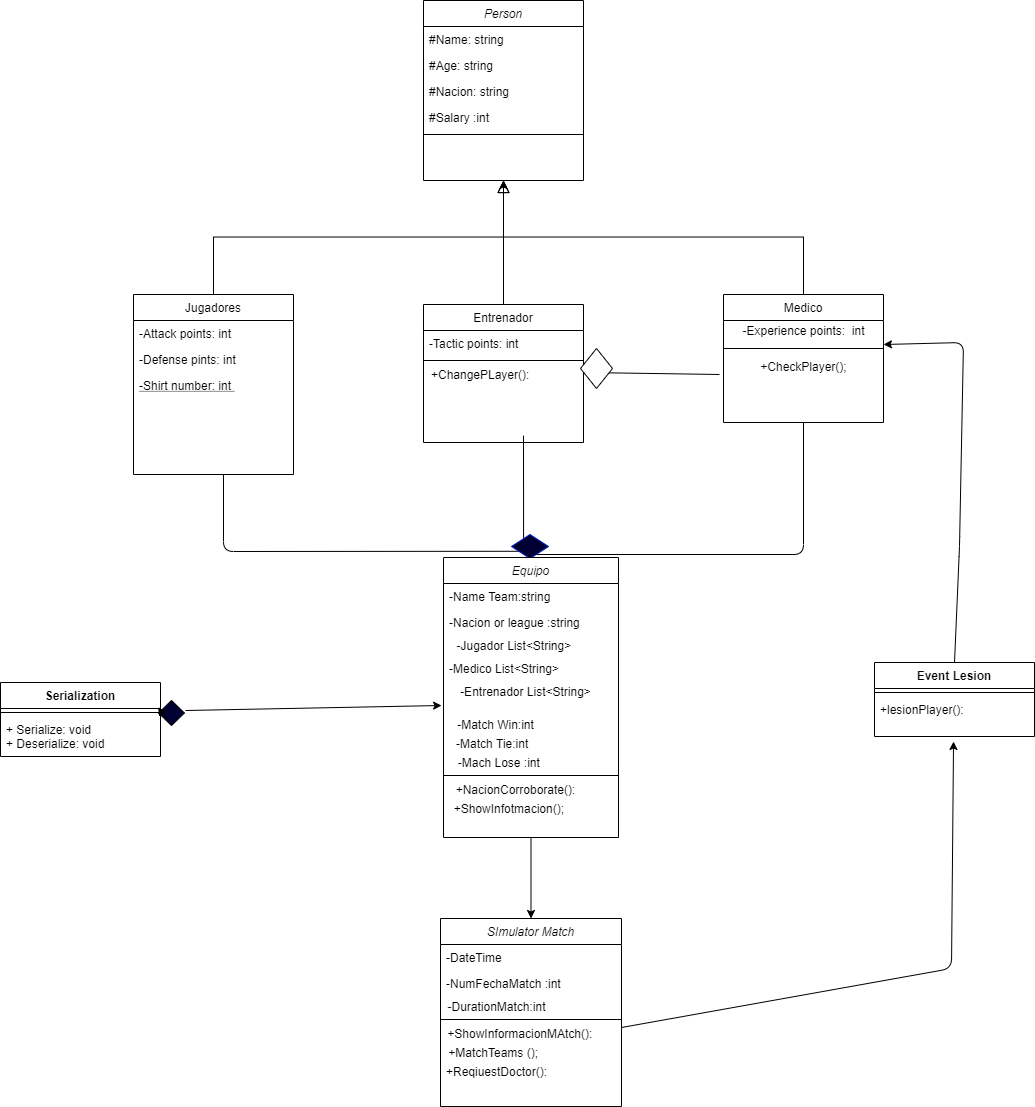

The diagram above was exported from draw.io. Its source (the exported page's mxGraphModel, read from the mxfile embedded in the PNG):
<mxGraphModel dx="2218" dy="841" grid="1" gridSize="1" guides="1" tooltips="1" connect="1" arrows="1" fold="1" page="1" pageScale="1" pageWidth="827" pageHeight="1169" math="0" shadow="0">
  <root>
    <mxCell id="WIyWlLk6GJQsqaUBKTNV-0" />
    <mxCell id="WIyWlLk6GJQsqaUBKTNV-1" parent="WIyWlLk6GJQsqaUBKTNV-0" />
    <mxCell id="zkfFHV4jXpPFQw0GAbJ--12" value="" style="endArrow=block;endSize=10;endFill=0;shadow=0;strokeWidth=1;rounded=0;edgeStyle=elbowEdgeStyle;elbow=vertical;" parent="WIyWlLk6GJQsqaUBKTNV-1" source="zkfFHV4jXpPFQw0GAbJ--6" target="zkfFHV4jXpPFQw0GAbJ--0" edge="1">
      <mxGeometry width="160" relative="1" as="geometry">
        <mxPoint x="200" y="203" as="sourcePoint" />
        <mxPoint x="200" y="203" as="targetPoint" />
      </mxGeometry>
    </mxCell>
    <mxCell id="zkfFHV4jXpPFQw0GAbJ--16" value="" style="endArrow=block;endSize=10;endFill=0;shadow=0;strokeWidth=1;rounded=0;edgeStyle=elbowEdgeStyle;elbow=vertical;" parent="WIyWlLk6GJQsqaUBKTNV-1" source="zkfFHV4jXpPFQw0GAbJ--13" target="zkfFHV4jXpPFQw0GAbJ--0" edge="1">
      <mxGeometry width="160" relative="1" as="geometry">
        <mxPoint x="210" y="373" as="sourcePoint" />
        <mxPoint x="310" y="271" as="targetPoint" />
      </mxGeometry>
    </mxCell>
    <mxCell id="I0dEXj3aP8gzFtPuM-T1-18" style="edgeStyle=orthogonalEdgeStyle;rounded=0;orthogonalLoop=1;jettySize=auto;html=1;exitX=0.5;exitY=0;exitDx=0;exitDy=0;entryX=0.5;entryY=1;entryDx=0;entryDy=0;" edge="1" parent="WIyWlLk6GJQsqaUBKTNV-1" source="I0dEXj3aP8gzFtPuM-T1-12" target="zkfFHV4jXpPFQw0GAbJ--0">
      <mxGeometry relative="1" as="geometry">
        <mxPoint x="300" y="320" as="targetPoint" />
      </mxGeometry>
    </mxCell>
    <mxCell id="zkfFHV4jXpPFQw0GAbJ--6" value="Jugadores" style="swimlane;fontStyle=0;align=center;verticalAlign=top;childLayout=stackLayout;horizontal=1;startSize=26;horizontalStack=0;resizeParent=1;resizeLast=0;collapsible=1;marginBottom=0;rounded=0;shadow=0;strokeWidth=1;" parent="WIyWlLk6GJQsqaUBKTNV-1" vertex="1">
      <mxGeometry x="10" y="360" width="160" height="180" as="geometry">
        <mxRectangle x="130" y="380" width="160" height="26" as="alternateBounds" />
      </mxGeometry>
    </mxCell>
    <mxCell id="zkfFHV4jXpPFQw0GAbJ--7" value="-Attack points: int" style="text;align=left;verticalAlign=top;spacingLeft=4;spacingRight=4;overflow=hidden;rotatable=0;points=[[0,0.5],[1,0.5]];portConstraint=eastwest;" parent="zkfFHV4jXpPFQw0GAbJ--6" vertex="1">
      <mxGeometry y="26" width="160" height="26" as="geometry" />
    </mxCell>
    <mxCell id="zkfFHV4jXpPFQw0GAbJ--8" value="-Defense pints: int " style="text;align=left;verticalAlign=top;spacingLeft=4;spacingRight=4;overflow=hidden;rotatable=0;points=[[0,0.5],[1,0.5]];portConstraint=eastwest;rounded=0;shadow=0;html=0;" parent="zkfFHV4jXpPFQw0GAbJ--6" vertex="1">
      <mxGeometry y="52" width="160" height="26" as="geometry" />
    </mxCell>
    <mxCell id="zkfFHV4jXpPFQw0GAbJ--10" value="-Shirt number: int " style="text;align=left;verticalAlign=top;spacingLeft=4;spacingRight=4;overflow=hidden;rotatable=0;points=[[0,0.5],[1,0.5]];portConstraint=eastwest;fontStyle=4" parent="zkfFHV4jXpPFQw0GAbJ--6" vertex="1">
      <mxGeometry y="78" width="160" height="26" as="geometry" />
    </mxCell>
    <mxCell id="I0dEXj3aP8gzFtPuM-T1-36" value="" style="endArrow=classic;html=1;entryX=0.581;entryY=-0.017;entryDx=0;entryDy=0;entryPerimeter=0;" edge="1" parent="WIyWlLk6GJQsqaUBKTNV-1">
      <mxGeometry width="50" height="50" relative="1" as="geometry">
        <mxPoint x="100" y="540" as="sourcePoint" />
        <mxPoint x="412.96000000000004" y="616.77" as="targetPoint" />
        <Array as="points">
          <mxPoint x="100" y="617" />
        </Array>
      </mxGeometry>
    </mxCell>
    <mxCell id="I0dEXj3aP8gzFtPuM-T1-37" value="" style="endArrow=classic;html=1;entryX=0.563;entryY=-0.006;entryDx=0;entryDy=0;entryPerimeter=0;" edge="1" parent="WIyWlLk6GJQsqaUBKTNV-1">
      <mxGeometry width="50" height="50" relative="1" as="geometry">
        <mxPoint x="400" y="501.14" as="sourcePoint" />
        <mxPoint x="400.0799999999999" y="619.9999999999999" as="targetPoint" />
      </mxGeometry>
    </mxCell>
    <mxCell id="I0dEXj3aP8gzFtPuM-T1-38" value="" style="endArrow=classic;html=1;exitX=0.5;exitY=1;exitDx=0;exitDy=0;" edge="1" parent="WIyWlLk6GJQsqaUBKTNV-1" source="zkfFHV4jXpPFQw0GAbJ--13">
      <mxGeometry width="50" height="50" relative="1" as="geometry">
        <mxPoint x="682" y="463" as="sourcePoint" />
        <mxPoint x="400" y="620" as="targetPoint" />
        <Array as="points">
          <mxPoint x="680" y="620" />
        </Array>
      </mxGeometry>
    </mxCell>
    <mxCell id="I0dEXj3aP8gzFtPuM-T1-12" value="Entrenador" style="swimlane;fontStyle=0;align=center;verticalAlign=top;childLayout=stackLayout;horizontal=1;startSize=26;horizontalStack=0;resizeParent=1;resizeLast=0;collapsible=1;marginBottom=0;rounded=0;shadow=0;strokeWidth=1;" vertex="1" parent="WIyWlLk6GJQsqaUBKTNV-1">
      <mxGeometry x="300" y="370" width="160" height="138" as="geometry">
        <mxRectangle x="130" y="380" width="160" height="26" as="alternateBounds" />
      </mxGeometry>
    </mxCell>
    <mxCell id="I0dEXj3aP8gzFtPuM-T1-13" value="-Tactic points: int" style="text;align=left;verticalAlign=top;spacingLeft=4;spacingRight=4;overflow=hidden;rotatable=0;points=[[0,0.5],[1,0.5]];portConstraint=eastwest;" vertex="1" parent="I0dEXj3aP8gzFtPuM-T1-12">
      <mxGeometry y="26" width="160" height="26" as="geometry" />
    </mxCell>
    <mxCell id="I0dEXj3aP8gzFtPuM-T1-15" value="" style="line;html=1;strokeWidth=1;align=left;verticalAlign=middle;spacingTop=-1;spacingLeft=3;spacingRight=3;rotatable=0;labelPosition=right;points=[];portConstraint=eastwest;" vertex="1" parent="I0dEXj3aP8gzFtPuM-T1-12">
      <mxGeometry y="52" width="160" height="8" as="geometry" />
    </mxCell>
    <mxCell id="I0dEXj3aP8gzFtPuM-T1-76" value="+ChangePLayer():&amp;nbsp; &amp;nbsp; &amp;nbsp; &amp;nbsp; &amp;nbsp; &amp;nbsp; &amp;nbsp;&amp;nbsp;" style="text;html=1;align=center;verticalAlign=middle;resizable=0;points=[];autosize=1;" vertex="1" parent="I0dEXj3aP8gzFtPuM-T1-12">
      <mxGeometry y="60" width="160" height="19" as="geometry" />
    </mxCell>
    <mxCell id="zkfFHV4jXpPFQw0GAbJ--13" value="Medico&#10;" style="swimlane;fontStyle=0;align=center;verticalAlign=top;childLayout=stackLayout;horizontal=1;startSize=26;horizontalStack=0;resizeParent=1;resizeLast=0;collapsible=1;marginBottom=0;rounded=0;shadow=0;strokeWidth=1;" parent="WIyWlLk6GJQsqaUBKTNV-1" vertex="1">
      <mxGeometry x="600" y="360" width="160" height="128" as="geometry">
        <mxRectangle x="340" y="380" width="170" height="26" as="alternateBounds" />
      </mxGeometry>
    </mxCell>
    <mxCell id="I0dEXj3aP8gzFtPuM-T1-20" value="-Experience points:&amp;nbsp; int" style="text;html=1;align=center;verticalAlign=middle;resizable=0;points=[];autosize=1;" vertex="1" parent="zkfFHV4jXpPFQw0GAbJ--13">
      <mxGeometry y="26" width="160" height="20" as="geometry" />
    </mxCell>
    <mxCell id="zkfFHV4jXpPFQw0GAbJ--15" value="" style="line;html=1;strokeWidth=1;align=left;verticalAlign=middle;spacingTop=-1;spacingLeft=3;spacingRight=3;rotatable=0;labelPosition=right;points=[];portConstraint=eastwest;" parent="zkfFHV4jXpPFQw0GAbJ--13" vertex="1">
      <mxGeometry y="46" width="160" height="16" as="geometry" />
    </mxCell>
    <mxCell id="I0dEXj3aP8gzFtPuM-T1-79" value="+CheckPlayer();" style="text;html=1;align=center;verticalAlign=middle;resizable=0;points=[];autosize=1;" vertex="1" parent="zkfFHV4jXpPFQw0GAbJ--13">
      <mxGeometry y="62" width="160" height="19" as="geometry" />
    </mxCell>
    <mxCell id="I0dEXj3aP8gzFtPuM-T1-55" value="" style="rhombus;whiteSpace=wrap;html=1;strokeColor=#001DBC;fontColor=#ffffff;fillColor=#000033;" vertex="1" parent="WIyWlLk6GJQsqaUBKTNV-1">
      <mxGeometry x="388" y="600" width="37" height="24" as="geometry" />
    </mxCell>
    <mxCell id="zkfFHV4jXpPFQw0GAbJ--0" value="Person&#10;" style="swimlane;fontStyle=2;align=center;verticalAlign=top;childLayout=stackLayout;horizontal=1;startSize=26;horizontalStack=0;resizeParent=1;resizeLast=0;collapsible=1;marginBottom=0;rounded=0;shadow=0;strokeWidth=1;" parent="WIyWlLk6GJQsqaUBKTNV-1" vertex="1">
      <mxGeometry x="300" y="66" width="160" height="180" as="geometry">
        <mxRectangle x="230" y="140" width="160" height="26" as="alternateBounds" />
      </mxGeometry>
    </mxCell>
    <mxCell id="zkfFHV4jXpPFQw0GAbJ--1" value="#Name: string" style="text;align=left;verticalAlign=top;spacingLeft=4;spacingRight=4;overflow=hidden;rotatable=0;points=[[0,0.5],[1,0.5]];portConstraint=eastwest;" parent="zkfFHV4jXpPFQw0GAbJ--0" vertex="1">
      <mxGeometry y="26" width="160" height="26" as="geometry" />
    </mxCell>
    <mxCell id="zkfFHV4jXpPFQw0GAbJ--2" value="#Age: string&#10;" style="text;align=left;verticalAlign=top;spacingLeft=4;spacingRight=4;overflow=hidden;rotatable=0;points=[[0,0.5],[1,0.5]];portConstraint=eastwest;rounded=0;shadow=0;html=0;" parent="zkfFHV4jXpPFQw0GAbJ--0" vertex="1">
      <mxGeometry y="52" width="160" height="26" as="geometry" />
    </mxCell>
    <mxCell id="zkfFHV4jXpPFQw0GAbJ--3" value="#Nacion: string" style="text;align=left;verticalAlign=top;spacingLeft=4;spacingRight=4;overflow=hidden;rotatable=0;points=[[0,0.5],[1,0.5]];portConstraint=eastwest;rounded=0;shadow=0;html=0;" parent="zkfFHV4jXpPFQw0GAbJ--0" vertex="1">
      <mxGeometry y="78" width="160" height="26" as="geometry" />
    </mxCell>
    <mxCell id="zkfFHV4jXpPFQw0GAbJ--5" value="#Salary :int" style="text;align=left;verticalAlign=top;spacingLeft=4;spacingRight=4;overflow=hidden;rotatable=0;points=[[0,0.5],[1,0.5]];portConstraint=eastwest;" parent="zkfFHV4jXpPFQw0GAbJ--0" vertex="1">
      <mxGeometry y="104" width="160" height="26" as="geometry" />
    </mxCell>
    <mxCell id="zkfFHV4jXpPFQw0GAbJ--9" value="" style="line;html=1;strokeWidth=1;align=left;verticalAlign=middle;spacingTop=-1;spacingLeft=3;spacingRight=3;rotatable=0;labelPosition=right;points=[];portConstraint=eastwest;" parent="zkfFHV4jXpPFQw0GAbJ--0" vertex="1">
      <mxGeometry y="130" width="160" height="8" as="geometry" />
    </mxCell>
    <mxCell id="I0dEXj3aP8gzFtPuM-T1-71" value="" style="endArrow=classic;html=1;exitX=0.5;exitY=1;exitDx=0;exitDy=0;" edge="1" parent="WIyWlLk6GJQsqaUBKTNV-1" source="I0dEXj3aP8gzFtPuM-T1-39" target="I0dEXj3aP8gzFtPuM-T1-62">
      <mxGeometry width="50" height="50" relative="1" as="geometry">
        <mxPoint x="402" y="831" as="sourcePoint" />
        <mxPoint x="286" y="477" as="targetPoint" />
      </mxGeometry>
    </mxCell>
    <mxCell id="I0dEXj3aP8gzFtPuM-T1-62" value="SImulator Match" style="swimlane;fontStyle=2;align=center;verticalAlign=top;childLayout=stackLayout;horizontal=1;startSize=26;horizontalStack=0;resizeParent=1;resizeLast=0;collapsible=1;marginBottom=0;rounded=0;shadow=0;strokeWidth=1;" vertex="1" parent="WIyWlLk6GJQsqaUBKTNV-1">
      <mxGeometry x="317" y="984" width="181" height="188" as="geometry">
        <mxRectangle x="230" y="140" width="160" height="26" as="alternateBounds" />
      </mxGeometry>
    </mxCell>
    <mxCell id="I0dEXj3aP8gzFtPuM-T1-63" value="-DateTime" style="text;align=left;verticalAlign=top;spacingLeft=4;spacingRight=4;overflow=hidden;rotatable=0;points=[[0,0.5],[1,0.5]];portConstraint=eastwest;" vertex="1" parent="I0dEXj3aP8gzFtPuM-T1-62">
      <mxGeometry y="26" width="181" height="26" as="geometry" />
    </mxCell>
    <mxCell id="I0dEXj3aP8gzFtPuM-T1-64" value="-NumFechaMatch :int&#10;" style="text;align=left;verticalAlign=top;spacingLeft=4;spacingRight=4;overflow=hidden;rotatable=0;points=[[0,0.5],[1,0.5]];portConstraint=eastwest;rounded=0;shadow=0;html=0;" vertex="1" parent="I0dEXj3aP8gzFtPuM-T1-62">
      <mxGeometry y="52" width="181" height="26" as="geometry" />
    </mxCell>
    <mxCell id="I0dEXj3aP8gzFtPuM-T1-69" value="-DurationMatch:int&amp;nbsp; &amp;nbsp; &amp;nbsp; &amp;nbsp; &amp;nbsp; &amp;nbsp; &amp;nbsp; &amp;nbsp; &amp;nbsp; &amp;nbsp; &amp;nbsp;" style="text;html=1;align=center;verticalAlign=middle;resizable=0;points=[];autosize=1;" vertex="1" parent="I0dEXj3aP8gzFtPuM-T1-62">
      <mxGeometry y="78" width="181" height="19" as="geometry" />
    </mxCell>
    <mxCell id="I0dEXj3aP8gzFtPuM-T1-68" value="" style="line;html=1;strokeWidth=1;align=left;verticalAlign=middle;spacingTop=-1;spacingLeft=3;spacingRight=3;rotatable=0;labelPosition=right;points=[];portConstraint=eastwest;" vertex="1" parent="I0dEXj3aP8gzFtPuM-T1-62">
      <mxGeometry y="97" width="181" height="8" as="geometry" />
    </mxCell>
    <mxCell id="I0dEXj3aP8gzFtPuM-T1-70" value="+ShowInformacionMAtch():&amp;nbsp; &amp;nbsp; &amp;nbsp;&amp;nbsp;&amp;nbsp;" style="text;html=1;align=center;verticalAlign=middle;resizable=0;points=[];autosize=1;" vertex="1" parent="I0dEXj3aP8gzFtPuM-T1-62">
      <mxGeometry y="105" width="181" height="19" as="geometry" />
    </mxCell>
    <mxCell id="I0dEXj3aP8gzFtPuM-T1-72" value="+MatchTeams ();&amp;nbsp; &amp;nbsp; &amp;nbsp; &amp;nbsp; &amp;nbsp; &amp;nbsp; &amp;nbsp; &amp;nbsp; &amp;nbsp; &amp;nbsp; &amp;nbsp; &amp;nbsp;" style="text;html=1;align=center;verticalAlign=middle;resizable=0;points=[];autosize=1;" vertex="1" parent="I0dEXj3aP8gzFtPuM-T1-62">
      <mxGeometry y="124" width="181" height="19" as="geometry" />
    </mxCell>
    <mxCell id="I0dEXj3aP8gzFtPuM-T1-87" value="+ReqiuestDoctor():&amp;nbsp; &amp;nbsp; &amp;nbsp; &amp;nbsp; &amp;nbsp; &amp;nbsp; &amp;nbsp; &amp;nbsp; &amp;nbsp; &amp;nbsp; &amp;nbsp;" style="text;html=1;align=center;verticalAlign=middle;resizable=0;points=[];autosize=1;" vertex="1" parent="I0dEXj3aP8gzFtPuM-T1-62">
      <mxGeometry y="143" width="181" height="19" as="geometry" />
    </mxCell>
    <mxCell id="I0dEXj3aP8gzFtPuM-T1-39" value="Equipo&#10;" style="swimlane;fontStyle=2;align=center;verticalAlign=top;childLayout=stackLayout;horizontal=1;startSize=26;horizontalStack=0;resizeParent=1;resizeLast=0;collapsible=1;marginBottom=0;rounded=0;shadow=0;strokeWidth=1;" vertex="1" parent="WIyWlLk6GJQsqaUBKTNV-1">
      <mxGeometry x="320" y="623" width="175" height="280" as="geometry">
        <mxRectangle x="230" y="140" width="160" height="26" as="alternateBounds" />
      </mxGeometry>
    </mxCell>
    <mxCell id="I0dEXj3aP8gzFtPuM-T1-40" value="-Name Team:string " style="text;align=left;verticalAlign=top;spacingLeft=4;spacingRight=4;overflow=hidden;rotatable=0;points=[[0,0.5],[1,0.5]];portConstraint=eastwest;" vertex="1" parent="I0dEXj3aP8gzFtPuM-T1-39">
      <mxGeometry y="26" width="175" height="26" as="geometry" />
    </mxCell>
    <mxCell id="I0dEXj3aP8gzFtPuM-T1-41" value="-Nacion or league :string" style="text;align=left;verticalAlign=top;spacingLeft=4;spacingRight=4;overflow=hidden;rotatable=0;points=[[0,0.5],[1,0.5]];portConstraint=eastwest;rounded=0;shadow=0;html=0;" vertex="1" parent="I0dEXj3aP8gzFtPuM-T1-39">
      <mxGeometry y="52" width="175" height="26" as="geometry" />
    </mxCell>
    <mxCell id="I0dEXj3aP8gzFtPuM-T1-49" value="-Jugador List&amp;lt;String&amp;gt;&amp;nbsp; &amp;nbsp; &amp;nbsp; &amp;nbsp; &amp;nbsp;&amp;nbsp;&lt;br&gt;" style="text;html=1;align=center;verticalAlign=middle;resizable=0;points=[];autosize=1;" vertex="1" parent="I0dEXj3aP8gzFtPuM-T1-39">
      <mxGeometry y="78" width="175" height="20" as="geometry" />
    </mxCell>
    <mxCell id="I0dEXj3aP8gzFtPuM-T1-47" value="-Medico List&lt;String&gt;&#10;" style="text;align=left;verticalAlign=top;spacingLeft=4;spacingRight=4;overflow=hidden;rotatable=0;points=[[0,0.5],[1,0.5]];portConstraint=eastwest;rounded=0;shadow=0;html=0;" vertex="1" parent="I0dEXj3aP8gzFtPuM-T1-39">
      <mxGeometry y="98" width="175" height="26" as="geometry" />
    </mxCell>
    <mxCell id="I0dEXj3aP8gzFtPuM-T1-50" value="&lt;div style=&quot;text-align: left&quot;&gt;&lt;span&gt;-Entrenador List&amp;lt;String&amp;gt;&amp;nbsp; &amp;nbsp;&lt;/span&gt;&lt;/div&gt;&lt;div style=&quot;text-align: left&quot;&gt;&lt;span&gt;&amp;nbsp; &amp;nbsp;&amp;nbsp;&lt;/span&gt;&lt;/div&gt;" style="text;html=1;align=center;verticalAlign=middle;resizable=0;points=[];autosize=1;" vertex="1" parent="I0dEXj3aP8gzFtPuM-T1-39">
      <mxGeometry y="124" width="175" height="33" as="geometry" />
    </mxCell>
    <mxCell id="I0dEXj3aP8gzFtPuM-T1-54" value="-Match Win:int&amp;nbsp; &amp;nbsp; &amp;nbsp; &amp;nbsp; &amp;nbsp; &amp;nbsp; &amp;nbsp; &amp;nbsp; &amp;nbsp; &amp;nbsp; &amp;nbsp;&lt;br&gt;" style="text;html=1;align=center;verticalAlign=middle;resizable=0;points=[];autosize=1;" vertex="1" parent="I0dEXj3aP8gzFtPuM-T1-39">
      <mxGeometry y="157" width="175" height="19" as="geometry" />
    </mxCell>
    <mxCell id="I0dEXj3aP8gzFtPuM-T1-53" value="-Match Tie:int&amp;nbsp; &amp;nbsp; &amp;nbsp; &amp;nbsp; &amp;nbsp; &amp;nbsp; &amp;nbsp; &amp;nbsp; &amp;nbsp; &amp;nbsp; &amp;nbsp; &amp;nbsp;" style="text;html=1;align=center;verticalAlign=middle;resizable=0;points=[];autosize=1;" vertex="1" parent="I0dEXj3aP8gzFtPuM-T1-39">
      <mxGeometry y="176" width="175" height="19" as="geometry" />
    </mxCell>
    <mxCell id="I0dEXj3aP8gzFtPuM-T1-74" value="-Mach Lose :int&amp;nbsp; &amp;nbsp; &amp;nbsp; &amp;nbsp; &amp;nbsp; &amp;nbsp; &amp;nbsp; &amp;nbsp; &amp;nbsp; &amp;nbsp;" style="text;html=1;align=center;verticalAlign=middle;resizable=0;points=[];autosize=1;" vertex="1" parent="I0dEXj3aP8gzFtPuM-T1-39">
      <mxGeometry y="195" width="175" height="19" as="geometry" />
    </mxCell>
    <mxCell id="I0dEXj3aP8gzFtPuM-T1-52" value="" style="line;html=1;strokeWidth=1;align=left;verticalAlign=middle;spacingTop=-1;spacingLeft=3;spacingRight=3;rotatable=0;labelPosition=right;points=[];portConstraint=eastwest;" vertex="1" parent="I0dEXj3aP8gzFtPuM-T1-39">
      <mxGeometry y="214" width="175" height="8" as="geometry" />
    </mxCell>
    <mxCell id="I0dEXj3aP8gzFtPuM-T1-73" value="+NacionCorroborate():&amp;nbsp; &amp;nbsp; &amp;nbsp; &amp;nbsp; &amp;nbsp;&lt;br&gt;" style="text;html=1;align=center;verticalAlign=middle;resizable=0;points=[];autosize=1;" vertex="1" parent="I0dEXj3aP8gzFtPuM-T1-39">
      <mxGeometry y="222" width="175" height="19" as="geometry" />
    </mxCell>
    <mxCell id="I0dEXj3aP8gzFtPuM-T1-75" value="+ShowInfotmacion();&amp;nbsp; &amp;nbsp; &amp;nbsp; &amp;nbsp; &amp;nbsp; &amp;nbsp; &amp;nbsp;" style="text;html=1;align=center;verticalAlign=middle;resizable=0;points=[];autosize=1;" vertex="1" parent="I0dEXj3aP8gzFtPuM-T1-39">
      <mxGeometry y="241" width="175" height="19" as="geometry" />
    </mxCell>
    <mxCell id="I0dEXj3aP8gzFtPuM-T1-84" value="" style="endArrow=classic;html=1;entryX=-0.011;entryY=0.727;entryDx=0;entryDy=0;entryPerimeter=0;" edge="1" parent="WIyWlLk6GJQsqaUBKTNV-1" target="I0dEXj3aP8gzFtPuM-T1-50">
      <mxGeometry width="50" height="50" relative="1" as="geometry">
        <mxPoint x="62" y="776" as="sourcePoint" />
        <mxPoint x="251" y="926" as="targetPoint" />
      </mxGeometry>
    </mxCell>
    <mxCell id="I0dEXj3aP8gzFtPuM-T1-81" value="Serialization" style="swimlane;fontStyle=1;align=center;verticalAlign=top;childLayout=stackLayout;horizontal=1;startSize=26;horizontalStack=0;resizeParent=1;resizeParentMax=0;resizeLast=0;collapsible=1;marginBottom=0;" vertex="1" parent="WIyWlLk6GJQsqaUBKTNV-1">
      <mxGeometry x="-123" y="748" width="160" height="74" as="geometry" />
    </mxCell>
    <mxCell id="I0dEXj3aP8gzFtPuM-T1-82" value="" style="line;strokeWidth=1;fillColor=none;align=left;verticalAlign=middle;spacingTop=-1;spacingLeft=3;spacingRight=3;rotatable=0;labelPosition=right;points=[];portConstraint=eastwest;" vertex="1" parent="I0dEXj3aP8gzFtPuM-T1-81">
      <mxGeometry y="26" width="160" height="8" as="geometry" />
    </mxCell>
    <mxCell id="I0dEXj3aP8gzFtPuM-T1-83" value="+ Serialize: void&#10;+ Deserialize: void&#10;" style="text;strokeColor=none;fillColor=none;align=left;verticalAlign=top;spacingLeft=4;spacingRight=4;overflow=hidden;rotatable=0;points=[[0,0.5],[1,0.5]];portConstraint=eastwest;" vertex="1" parent="I0dEXj3aP8gzFtPuM-T1-81">
      <mxGeometry y="34" width="160" height="40" as="geometry" />
    </mxCell>
    <mxCell id="I0dEXj3aP8gzFtPuM-T1-85" value="" style="rhombus;whiteSpace=wrap;html=1;fillColor=#000033;" vertex="1" parent="WIyWlLk6GJQsqaUBKTNV-1">
      <mxGeometry x="35" y="766" width="26" height="25" as="geometry" />
    </mxCell>
    <mxCell id="I0dEXj3aP8gzFtPuM-T1-86" value="" style="endArrow=classic;html=1;exitX=1.031;exitY=0.05;exitDx=0;exitDy=0;exitPerimeter=0;entryX=-0.017;entryY=0.263;entryDx=0;entryDy=0;entryPerimeter=0;" edge="1" parent="WIyWlLk6GJQsqaUBKTNV-1" source="I0dEXj3aP8gzFtPuM-T1-83" target="I0dEXj3aP8gzFtPuM-T1-85">
      <mxGeometry width="50" height="50" relative="1" as="geometry">
        <mxPoint x="41.960000000000036" y="784" as="sourcePoint" />
        <mxPoint x="317.0250000000001" y="784.9970000000001" as="targetPoint" />
      </mxGeometry>
    </mxCell>
    <mxCell id="I0dEXj3aP8gzFtPuM-T1-91" value="Event Lesion" style="swimlane;fontStyle=1;align=center;verticalAlign=top;childLayout=stackLayout;horizontal=1;startSize=26;horizontalStack=0;resizeParent=1;resizeParentMax=0;resizeLast=0;collapsible=1;marginBottom=0;" vertex="1" parent="WIyWlLk6GJQsqaUBKTNV-1">
      <mxGeometry x="751" y="728" width="160" height="74" as="geometry" />
    </mxCell>
    <mxCell id="I0dEXj3aP8gzFtPuM-T1-92" value="" style="line;strokeWidth=1;fillColor=none;align=left;verticalAlign=middle;spacingTop=-1;spacingLeft=3;spacingRight=3;rotatable=0;labelPosition=right;points=[];portConstraint=eastwest;" vertex="1" parent="I0dEXj3aP8gzFtPuM-T1-91">
      <mxGeometry y="26" width="160" height="8" as="geometry" />
    </mxCell>
    <mxCell id="I0dEXj3aP8gzFtPuM-T1-93" value="+lesionPlayer():" style="text;strokeColor=none;fillColor=none;align=left;verticalAlign=top;spacingLeft=4;spacingRight=4;overflow=hidden;rotatable=0;points=[[0,0.5],[1,0.5]];portConstraint=eastwest;" vertex="1" parent="I0dEXj3aP8gzFtPuM-T1-91">
      <mxGeometry y="34" width="160" height="40" as="geometry" />
    </mxCell>
    <mxCell id="I0dEXj3aP8gzFtPuM-T1-94" value="" style="endArrow=classic;html=1;exitX=1;exitY=0.211;exitDx=0;exitDy=0;exitPerimeter=0;entryX=0.494;entryY=1.125;entryDx=0;entryDy=0;entryPerimeter=0;" edge="1" parent="WIyWlLk6GJQsqaUBKTNV-1" source="I0dEXj3aP8gzFtPuM-T1-70" target="I0dEXj3aP8gzFtPuM-T1-93">
      <mxGeometry width="50" height="50" relative="1" as="geometry">
        <mxPoint x="380" y="876" as="sourcePoint" />
        <mxPoint x="430" y="826" as="targetPoint" />
        <Array as="points">
          <mxPoint x="828" y="1034" />
        </Array>
      </mxGeometry>
    </mxCell>
    <mxCell id="I0dEXj3aP8gzFtPuM-T1-95" value="" style="endArrow=classic;html=1;entryX=1;entryY=1.2;entryDx=0;entryDy=0;entryPerimeter=0;exitX=0.5;exitY=0;exitDx=0;exitDy=0;" edge="1" parent="WIyWlLk6GJQsqaUBKTNV-1" source="I0dEXj3aP8gzFtPuM-T1-91" target="I0dEXj3aP8gzFtPuM-T1-20">
      <mxGeometry width="50" height="50" relative="1" as="geometry">
        <mxPoint x="380" y="776" as="sourcePoint" />
        <mxPoint x="430" y="726" as="targetPoint" />
        <Array as="points">
          <mxPoint x="836" y="612" />
          <mxPoint x="840" y="408" />
        </Array>
      </mxGeometry>
    </mxCell>
    <mxCell id="I0dEXj3aP8gzFtPuM-T1-96" value="" style="endArrow=classic;html=1;exitX=-0.025;exitY=0.947;exitDx=0;exitDy=0;exitPerimeter=0;entryX=1.013;entryY=0.421;entryDx=0;entryDy=0;entryPerimeter=0;" edge="1" parent="WIyWlLk6GJQsqaUBKTNV-1" source="I0dEXj3aP8gzFtPuM-T1-79" target="I0dEXj3aP8gzFtPuM-T1-76">
      <mxGeometry width="50" height="50" relative="1" as="geometry">
        <mxPoint x="594" y="440" as="sourcePoint" />
        <mxPoint x="521" y="439" as="targetPoint" />
        <Array as="points" />
      </mxGeometry>
    </mxCell>
    <mxCell id="I0dEXj3aP8gzFtPuM-T1-97" value="" style="rhombus;whiteSpace=wrap;html=1;" vertex="1" parent="WIyWlLk6GJQsqaUBKTNV-1">
      <mxGeometry x="457" y="414" width="32" height="40" as="geometry" />
    </mxCell>
  </root>
</mxGraphModel>